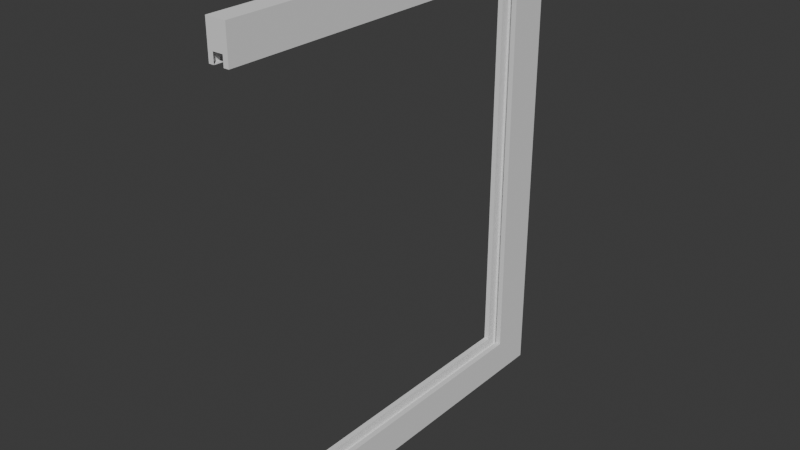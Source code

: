 # Source: frame2.blend  (saved by Blender 4.1.24; exported with 4.5.12 LTS)
import bpy
from mathutils import Matrix  # noqa: F401  (used for matrix-valued properties, if any)

bpy.ops.wm.read_factory_settings(use_empty=True)
scene = bpy.context.scene
scene.name = 'Scene'

# ---- world
world_world = bpy.data.worlds.new('World'); scene.world = world_world
world_world.use_nodes = True; world_world.node_tree.nodes.clear()
_N = world_world.node_tree.nodes; _L = world_world.node_tree.links
n0 = _N.new('ShaderNodeOutputWorld'); n0.name = 'World Output'; n0.location = (300, 300)
n1 = _N.new('ShaderNodeBackground'); n1.name = 'Background'; n1.location = (10, 300)
n1.inputs[0].default_value = (0.05088, 0.05088, 0.05088, 1.0)
_L.new(n1.outputs[0], n0.inputs[0])
n0.is_active_output = True
world_world.color = (0.05088, 0.05088, 0.05088)
world_world.use_sun_shadow = False
world_world.sun_shadow_jitter_overblur = 0.0

# ---- meshes
me_cube = bpy.data.meshes.new('Cube')
me_cube.from_pydata([(-1.0, -1.0, -1.0), (-0.4928, -0.9199, -0.8939), (-1.0, -1.0, 1.0), (-0.4928, -0.9199, 0.8939), (1.0, -1.0, -1.0), (1.0, -1.0, 1.0), (0.4928, -0.9199, -0.8939), (0.4928, -0.9199, 0.8939), (-0.4928, -0.8943, -0.8513), (-0.4928, -0.8943, 0.8513), (0.4928, -0.8943, -0.8513), (0.4928, -0.8943, 0.8513), (-1.0, -0.8943, -0.8513), (-1.0, -0.8943, 0.8513), (1.0, -0.8943, -0.8513), (1.0, -0.8943, 0.8513), (-1.0, -1.661e-06, -1.0), (1.0, 0.0, -1.0), (-1.0, 0.0, -0.8513), (-0.4928, 0.0, -0.8513), (1.0, 0.0, -0.8513), (0.4928, 0.0, -0.8513), (-0.4928, -1.49e-06, -0.8939), (0.4928, 0.0, -0.8939), (1.0, 0.0, 0.8513), (-1.0, 1.267e-07, 1.0), (-0.4928, 5.96e-08, 0.8939), (-0.4928, 0.0, 0.8513), (0.4928, 0.0, 0.8513), (-1.0, 0.0, 0.8513), (0.4928, 0.0, 0.8939), (1.0, 0.0, 1.0)], [], [(5, 4, 14, 15), (4, 5, 2, 0), (16, 17, 4, 0), (31, 25, 2, 5), (30, 28, 11, 7), (7, 11, 10, 6), (6, 1, 3, 7), (22, 1, 6, 23), (30, 7, 3, 26), (21, 10, 14, 20), (29, 27, 9, 13), (9, 8, 12, 13), (10, 11, 15, 14), (12, 8, 19, 18), (16, 0, 12, 18), (2, 13, 12, 0), (24, 31, 5, 15), (20, 14, 4, 17), (11, 28, 24, 15), (9, 27, 26, 3), (13, 2, 25, 29), (19, 8, 1, 22), (24, 28, 30, 26, 27, 29, 25, 31), (17, 16, 18, 19, 22, 23, 21, 20)])
_uv = me_cube.uv_layers.new(name='UVMap')
_uv.uv.foreach_set('vector', [0.625, 0.75, 0.375, 0.75, 0.3936, 0.7368, 0.6064, 0.7368, 0.375, 0.75, 0.625, 0.75, 0.625, 1.0, 0.375, 1.0, 0.125, 0.625, 0.375, 0.625, 0.375, 0.75, 0.125, 0.75, 0.625, 0.625, 0.875, 0.625, 0.875, 0.75, 0.625, 0.75, 0.625, 0.625, 0.619, 0.625, 0.619, 0.7465, 0.625, 0.75, 0.625, 0.75, 0.619, 0.7465, 0.381, 0.7465, 0.375, 0.75, 0.375, 0.75, 0.375, 1.0, 0.625, 1.0, 0.625, 0.75, 0.125, 0.625, 0.125, 0.75, 0.375, 0.75, 0.375, 0.625, 0.75, 0.625, 0.625, 0.75, 0.875, 0.75, 0.875, 0.625, 0.0, 0.0, 0.0, 0.0, 0.0, 0.0, 0.0, 0.0, 0.0, 0.0, 0.0, 0.0, 0.0, 0.0, 0.0, 0.0, 0.0, 0.0, 0.0, 0.0, 0.0, 0.0, 0.0, 0.0, 0.0, 0.0, 0.0, 0.0, 0.0, 0.0, 0.0, 0.0, 0.0, 0.0, 0.0, 0.0, 0.0, 0.0, 0.0, 0.0, 0.125, 0.625, 0.125, 0.75, 0.0, 0.0, 0.0, 0.0, 0.625, 0.0, 0.6064, 0.01321, 0.0, 0.0, 0.125, 0.75, 0.3032, 0.3684, 0.625, 0.625, 0.625, 0.75, 0.6064, 0.7368, 0.0, 0.0, 0.3936, 0.7368, 0.375, 0.75, 0.375, 0.625, 0.0, 0.0, 0.0, 0.0, 0.0, 0.0, 0.0, 0.0, 0.619, 0.003472, 0.619, 0.125, 0.625, 0.125, 0.625, 0.0, 0.6064, 0.01321, 0.625, 0.0, 0.625, 0.125, 0.6064, 0.125, 0.0, 0.0, 0.0, 0.0, 0.125, 0.75, 0.125, 0.625, 0.0, 0.0, 0.0, 0.0, 0.625, 0.625, 0.875, 0.625, 0.619, 0.125, 0.0, 0.0, 0.625, 0.125, 0.625, 0.625, 0.375, 0.625, 0.125, 0.625, 0.0, 0.0, 0.0, 0.0, 0.125, 0.625, 0.375, 0.625, 0.0, 0.0, 0.0, 0.0])
me_cube.update()

# ---- objects
ob_frame_2 = bpy.data.objects.new('Frame 2', me_cube)

# ---- transforms, parenting, visibility, modifiers, constraints
ob_frame_2.location = (-353.3, 4.586, 279.5)
ob_frame_2.scale = (-5.073, -195.7, -117.5)

# ---- collection membership
scene.collection.objects.link(ob_frame_2)

# ---- scene / render settings (as saved in the file)
scene.frame_start = 1; scene.frame_end = 250; scene.frame_set(13)
scene.render.engine = 'BLENDER_EEVEE_NEXT'
scene.cycles.sampling_pattern = 'TABULATED_SOBOL'
scene.eevee.ray_tracing_options.trace_max_roughness = 0.0
scene.unit_settings.scale_length = 0.001
bpy.context.view_layer.update()

# ---- added for rendering (the .blend has no active camera and no usable light): camera, sun
cam_auto = bpy.data.cameras.new('AutoCamera')
cam_auto.lens = 50.0
cam_auto.sensor_width = 36.0
cam_auto.clip_end = 4967.38
ob_auto_camera = bpy.data.objects.new('AutoCamera', cam_auto)
scene.collection.objects.link(ob_auto_camera)
ob_auto_camera.location = (-70.21, -237.228, 505.948)
ob_auto_camera.rotation_euler = (1.09748, -7.21219e-08, 0.694738)
scene.camera = ob_auto_camera
light_auto_sun = bpy.data.lights.new('AutoSun', 'SUN')
light_auto_sun.energy = 3.0
light_auto_sun.angle = 0.0523599
ob_auto_sun = bpy.data.objects.new('AutoSun', light_auto_sun)
scene.collection.objects.link(ob_auto_sun)
ob_auto_sun.rotation_euler = (0.872665, 0.174533, 0.523599)
bpy.context.view_layer.update()
